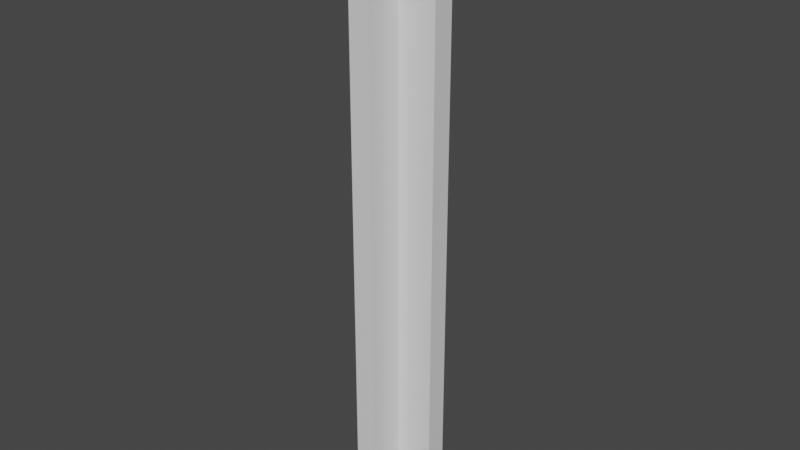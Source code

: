 # Source: cottage_wall_corner.blend  (saved by Blender 2.83.18; exported with 4.5.12 LTS)
import bpy
from mathutils import Matrix  # noqa: F401  (used for matrix-valued properties, if any)

bpy.ops.wm.read_factory_settings(use_empty=True)
scene = bpy.context.scene
scene.name = 'Scene'

# ---- materials (node trees are filled in below, after node groups)
mat_wallpaper = bpy.data.materials.new('wallpaper')
mat_wallpaper.use_transparent_shadow = False
mat_sill = bpy.data.materials.new('sill')
mat_sill.use_transparent_shadow = False

# ---- material node trees
mat_wallpaper.use_nodes = True; mat_wallpaper.node_tree.nodes.clear()
_N = mat_wallpaper.node_tree.nodes; _L = mat_wallpaper.node_tree.links
n0 = _N.new('ShaderNodeBsdfPrincipled'); n0.name = 'Principled BSDF'; n0.location = (10, 300)
n0.distribution = 'GGX'
n0.subsurface_method = 'BURLEY'
n0.inputs[3].default_value = 1.45
n0.inputs[27].default_value = (0.0, 0.0, 0.0, 1.0)
n0.inputs[28].default_value = 1.0
n1 = _N.new('ShaderNodeOutputMaterial'); n1.name = 'Material Output'; n1.location = (300, 300)
_L.new(n0.outputs[0], n1.inputs[0])
n1.is_active_output = True
mat_sill.use_nodes = True; mat_sill.node_tree.nodes.clear()
_N = mat_sill.node_tree.nodes; _L = mat_sill.node_tree.links
n0 = _N.new('ShaderNodeBsdfPrincipled'); n0.name = 'Principled BSDF'; n0.location = (10, 300)
n0.distribution = 'GGX'
n0.subsurface_method = 'BURLEY'
n0.inputs[3].default_value = 1.45
n0.inputs[27].default_value = (0.0, 0.0, 0.0, 1.0)
n0.inputs[28].default_value = 1.0
n1 = _N.new('ShaderNodeOutputMaterial'); n1.name = 'Material Output'; n1.location = (300, 300)
_L.new(n0.outputs[0], n1.inputs[0])
n1.is_active_output = True

# ---- world
world_world = bpy.data.worlds.new('World'); scene.world = world_world
world_world.use_nodes = True; world_world.node_tree.nodes.clear()
_N = world_world.node_tree.nodes; _L = world_world.node_tree.links
n0 = _N.new('ShaderNodeOutputWorld'); n0.name = 'World Output'; n0.location = (300, 300)
n1 = _N.new('ShaderNodeBackground'); n1.name = 'Background'; n1.location = (10, 300)
n1.inputs[0].default_value = (0.05088, 0.05088, 0.05088, 1.0)
_L.new(n1.outputs[0], n0.inputs[0])
n0.is_active_output = True
world_world.color = (0.05088, 0.05088, 0.05088)
world_world.use_sun_shadow = False
world_world.sun_shadow_jitter_overblur = 0.0

# ---- meshes
me_cube = bpy.data.meshes.new('Cube')
me_cube.from_pydata([(0.125, -0.125, 6.5), (-0.125, 0.125, -0.5), (-0.125, 0.125, 6.5), (0.5625, -0.125, -0.5), (0.5625, -0.125, 6.5), (0.5625, 0.125, -0.5), (0.5625, 0.125, 6.5), (0.125, -0.125, -0.2445), (-0.125, 0.125, -0.2445), (0.5625, 0.125, -0.2445), (0.5625, -0.125, -0.2445), (0.5625, -0.1875, -0.2445), (0.5625, -0.1875, -0.5), (-0.1875, 0.1875, -0.2445), (-0.1875, 0.1875, -0.5), (0.5625, 0.1875, -0.5), (0.5625, 0.1875, -0.2445), (0.125, -0.5625, -0.5), (0.125, -0.5625, 6.5), (-0.125, -0.5625, -0.5), (-0.125, -0.5625, 6.5), (0.125, -0.125, -0.5), (0.125, -0.5625, -0.2445), (-0.125, -0.5625, -0.2445), (0.1875, -0.1875, -0.2445), (0.1875, -0.1875, -0.5), (0.1875, -0.5625, -0.5), (0.1875, -0.5625, -0.2445), (-0.1875, -0.5625, -0.2445), (-0.1875, -0.5625, -0.5)], [], [(8, 2, 6, 9), (9, 6, 4, 10), (10, 4, 0, 7), (1, 5, 3, 21), (6, 2, 0, 4), (5, 9, 10, 3), (9, 5, 15, 16), (12, 11, 24, 25), (21, 3, 12, 25), (3, 10, 11, 12), (10, 7, 24, 11), (14, 13, 16, 15), (5, 1, 14, 15), (8, 9, 16, 13), (23, 20, 2, 8), (7, 0, 18, 22), (19, 1, 21, 17), (2, 20, 18, 0), (25, 24, 27, 26), (17, 21, 25, 26), (7, 22, 27, 24), (29, 28, 13, 14), (1, 19, 29, 14), (23, 8, 13, 28), (22, 18, 20, 23, 28, 29, 19, 17, 26, 27)])
me_cube.polygons.foreach_set('material_index', [0, 0, 0, 1, 0, 1, 1, 1, 1, 1, 1, 1, 1, 1, 0, 0, 1, 0, 1, 1, 1, 1, 1, 1, 0])
_uv = me_cube.uv_layers.new(name='UVMap')
_uv.uv.foreach_set('vector', [0.5014, 0.25, 0.625, 0.25, 0.625, 0.5, 0.5014, 0.5, 0.5014, 0.5, 0.625, 0.5, 0.625, 0.75, 0.5014, 0.75, 0.5014, 0.75, 0.625, 0.75, 0.625, 1.0, 0.5014, 1.0, 0.125, 0.5, 0.375, 0.5, 0.375, 0.75, 0.125, 0.75, 0.625, 0.5, 0.875, 0.5, 0.875, 0.75, 0.625, 0.75, 0.375, 0.5, 0.5014, 0.5, 0.5014, 0.75, 0.375, 0.75, 0.5014, 0.5, 0.375, 0.5, 0.375, 0.5, 0.5014, 0.5, 0.375, 0.75, 0.5014, 0.75, 0.5014, 1.0, 0.375, 1.0, 0.125, 0.75, 0.375, 0.75, 0.375, 0.75, 0.125, 0.75, 0.375, 0.75, 0.5014, 0.75, 0.5014, 0.75, 0.375, 0.75, 0.5014, 0.75, 0.5014, 1.0, 0.5014, 1.0, 0.5014, 0.75, 0.375, 0.25, 0.5014, 0.25, 0.5014, 0.5, 0.375, 0.5, 0.375, 0.5, 0.125, 0.5, 0.125, 0.5, 0.375, 0.5, 0.5014, 0.25, 0.5014, 0.5, 0.5014, 0.5, 0.5014, 0.25, 0.5014, 0.25, 0.625, 0.25, 0.625, 0.5, 0.5014, 0.5, 0.5014, 0.75, 0.625, 0.75, 0.625, 1.0, 0.5014, 1.0, 0.125, 0.5, 0.375, 0.5, 0.375, 0.75, 0.125, 0.75, 0.625, 0.5, 0.875, 0.5, 0.875, 0.75, 0.625, 0.75, 0.375, 0.75, 0.5014, 0.75, 0.5014, 1.0, 0.375, 1.0, 0.125, 0.75, 0.375, 0.75, 0.375, 0.75, 0.125, 0.75, 0.5014, 0.75, 0.5014, 1.0, 0.5014, 1.0, 0.5014, 0.75, 0.375, 0.25, 0.5014, 0.25, 0.5014, 0.5, 0.375, 0.5, 0.375, 0.5, 0.125, 0.5, 0.125, 0.5, 0.375, 0.5, 0.5014, 0.25, 0.5014, 0.5, 0.5014, 0.5, 0.5014, 0.25, 0.5014, 0.0, 0.625, 0.0, 0.625, 0.25, 0.5014, 0.25, 0.5014, 0.25, 0.375, 0.25, 0.375, 0.25, 0.375, 0.0, 0.375, 0.0, 0.5014, 0.0])
me_cube.materials.append(mat_wallpaper)
me_cube.materials.append(mat_sill)
me_cube.use_remesh_fix_poles = True
me_cube.use_remesh_preserve_attributes = False
me_cube.use_mirror_vertex_groups = False
me_cube.update()

# ---- objects
ob_cube = bpy.data.objects.new('Cube', me_cube)

# ---- transforms, parenting, visibility, modifiers, constraints
ob_cube.location = (0.0, 0.0, 0.5)
ob_cube.lineart.crease_threshold = 0.0

# ---- collection membership
scene.collection.objects.link(ob_cube)

# ---- scene / render settings (as saved in the file)
scene.frame_start = 1; scene.frame_end = 250; scene.frame_set(1)
scene.render.engine = 'BLENDER_EEVEE_NEXT'
scene.cycles.use_denoising = False
scene.cycles.samples = 128
scene.cycles.sampling_pattern = 'TABULATED_SOBOL'
scene.cycles.use_adaptive_sampling = False
scene.cycles.use_light_tree = False
scene.view_settings.view_transform = 'Filmic'
bpy.context.view_layer.update()

# ---- added for rendering (the .blend has no active camera and no usable light): camera, sun
cam_auto = bpy.data.cameras.new('AutoCamera')
cam_auto.lens = 50.0
cam_auto.sensor_width = 36.0
cam_auto.clip_end = 1000.0
ob_auto_camera = bpy.data.objects.new('AutoCamera', cam_auto)
scene.collection.objects.link(ob_auto_camera)
ob_auto_camera.location = (6.738, -8.0481, 8.7404)
ob_auto_camera.rotation_euler = (1.09748, -7.21219e-08, 0.694738)
scene.camera = ob_auto_camera
light_auto_sun = bpy.data.lights.new('AutoSun', 'SUN')
light_auto_sun.energy = 3.0
light_auto_sun.angle = 0.0523599
ob_auto_sun = bpy.data.objects.new('AutoSun', light_auto_sun)
scene.collection.objects.link(ob_auto_sun)
ob_auto_sun.rotation_euler = (0.872665, 0.174533, 0.523599)
bpy.context.view_layer.update()
